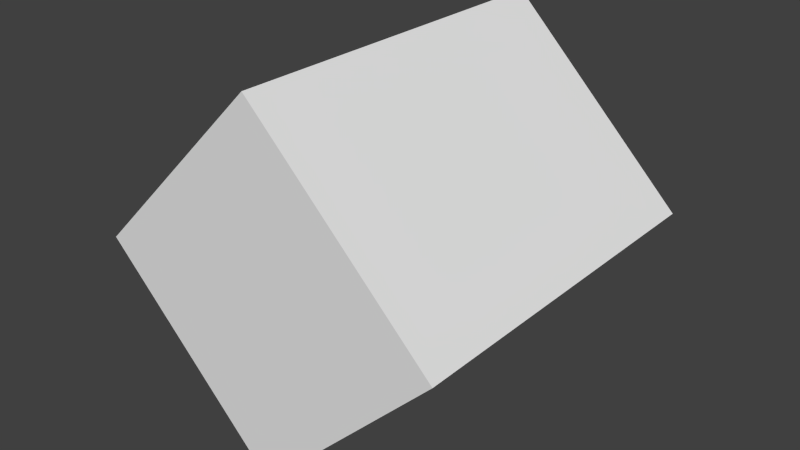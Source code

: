 # Source: models.blend  (saved by Blender 2.76.0; exported with 4.5.12 LTS)
import bpy
from mathutils import Matrix  # noqa: F401  (used for matrix-valued properties, if any)

bpy.ops.wm.read_factory_settings(use_empty=True)
scene = bpy.context.scene
scene.name = 'Scene'

# ---- collections
col_collection_1 = bpy.data.collections.new('Collection 1'); scene.collection.children.link(col_collection_1)
col_collection_1.hide_render = True
col_collection_1.hide_viewport = True
col_collection_2 = bpy.data.collections.new('Collection 2'); scene.collection.children.link(col_collection_2)
col_collection_3 = bpy.data.collections.new('Collection 3'); scene.collection.children.link(col_collection_3)
col_collection_3.hide_render = True
col_collection_3.hide_viewport = True
col_collection_4 = bpy.data.collections.new('Collection 4'); scene.collection.children.link(col_collection_4)
col_collection_4.hide_render = True
col_collection_4.hide_viewport = True
col_collection_5 = bpy.data.collections.new('Collection 5'); scene.collection.children.link(col_collection_5)
col_collection_5.hide_render = True
col_collection_5.hide_viewport = True
col_collection_6 = bpy.data.collections.new('Collection 6'); scene.collection.children.link(col_collection_6)
col_collection_6.hide_render = True
col_collection_6.hide_viewport = True

# ---- world
world_world = bpy.data.worlds.new('World'); scene.world = world_world
world_world.color = (0.05088, 0.05088, 0.05088)
world_world.use_sun_shadow = False
world_world.sun_shadow_jitter_overblur = 0.0
world_world.cycles.sampling_method = 'MANUAL'
world_world.cycles.sample_map_resolution = 256

# ---- meshes
me_heart = bpy.data.meshes.new('heart')
me_heart.from_pydata([(-1.0, -1.0, -1.0), (-1.0, -1.0, 1.0), (-1.0, 1.0, -1.0), (-1.0, 1.0, 1.0), (1.0, -1.0, -1.0), (1.0, -1.0, 1.0), (1.0, 1.0, -1.0), (1.0, 1.0, 1.0)], [], [(1, 3, 2, 0), (3, 7, 6, 2), (7, 5, 4, 6), (5, 1, 0, 4), (0, 2, 6, 4), (5, 7, 3, 1)])
_uv = me_heart.uv_layers.new(name='UVMap')
_uv.uv.foreach_set('vector', [0.2443, 0.9961, 0.00392, 0.9961, 0.005421, 0.7557, 0.2458, 0.7557, 0.2443, 0.9961, 0.00392, 0.9961, 0.005421, 0.7557, 0.2458, 0.7557, 0.2443, 0.9961, 0.00392, 0.9961, 0.005421, 0.7557, 0.2458, 0.7557, 0.2443, 0.9961, 0.00392, 0.9961, 0.005421, 0.7557, 0.2458, 0.7557, 0.2443, 0.9961, 0.00392, 0.9961, 0.005421, 0.7557, 0.2458, 0.7557, 0.2443, 0.9961, 0.00392, 0.9961, 0.00392, 0.7542, 0.2443, 0.7542])
me_heart.use_remesh_preserve_volume = False
me_heart.use_remesh_preserve_attributes = False
me_heart.use_mirror_vertex_groups = False
me_heart.update()
me_diamond = bpy.data.meshes.new('diamond')
me_diamond.from_pydata([(0.0, -1.0, -1.0), (0.0, -1.0, 1.0), (0.0, 1.0, -1.0), (0.0, 1.0, 1.0), (-1.0, -1.0, 0.0), (-1.0, 1.0, 0.0), (1.0, 1.0, 0.0), (1.0, -1.0, 0.0)], [], [(3, 5, 4, 1), (3, 1, 7, 6), (4, 5, 2, 0), (6, 2, 5, 3), (4, 0, 7, 1), (6, 7, 0, 2)])
_uv = me_diamond.uv_layers.new(name='UVMap')
_uv.uv.foreach_set('vector', [0.2552, 0.9932, 0.2565, 0.8738, 0.4954, 0.8765, 0.4941, 0.9959, 0.4941, 0.9959, 0.2552, 0.9932, 0.2565, 0.8738, 0.4954, 0.8765, 0.4954, 0.8765, 0.2565, 0.8738, 0.2579, 0.7544, 0.4968, 0.757, 0.2608, 0.8705, 0.3834, 0.7557, 0.4933, 0.8799, 0.3692, 0.9945, 0.2572, 0.873, 0.3794, 0.7557, 0.4951, 0.8796, 0.3714, 0.9953, 0.4954, 0.8765, 0.2565, 0.8738, 0.2579, 0.7544, 0.4968, 0.757])
me_diamond.use_remesh_preserve_volume = False
me_diamond.use_remesh_preserve_attributes = False
me_diamond.use_mirror_vertex_groups = False
me_diamond.update()
me_down_arrow = bpy.data.meshes.new('down arrow')
me_down_arrow.from_pydata([(0.0, -1.0, -1.0), (-1.0, -1.0, 1.0), (0.0, 1.0, -1.0), (-1.0, 1.0, 1.0), (1.0, -1.0, 1.0), (1.0, 1.0, 1.0)], [], [(1, 3, 2, 0), (5, 4, 0, 2), (4, 1, 0), (4, 5, 3, 1), (3, 5, 2)])
_uv = me_down_arrow.uv_layers.new(name='UVMap')
_uv.uv.foreach_set('vector', [0.7417, 0.9906, 0.5085, 0.9897, 0.5095, 0.7566, 0.7426, 0.7575, 0.7417, 0.9906, 0.5085, 0.9897, 0.5095, 0.7566, 0.7426, 0.7575, 0.7417, 0.9906, 0.5085, 0.9897, 0.6263, 0.7606, 0.7417, 0.9906, 0.5085, 0.9897, 0.5095, 0.7566, 0.7426, 0.7575, 0.7417, 0.9906, 0.5085, 0.9897, 0.6217, 0.7652])
me_down_arrow.use_remesh_preserve_volume = False
me_down_arrow.use_remesh_preserve_attributes = False
me_down_arrow.use_mirror_vertex_groups = False
me_down_arrow.update()
me_up_arrow = bpy.data.meshes.new('up arrow')
me_up_arrow.from_pydata([(-1.0, -1.0, -1.0), (0.0, -1.0, 1.0), (-1.0, 1.0, -1.0), (0.0, 1.0, 1.0), (1.0, -1.0, -1.0), (1.0, 1.0, -1.0)], [], [(1, 0, 2, 3), (3, 5, 4, 1), (0, 4, 5, 2), (1, 4, 0), (3, 2, 5)])
_uv = me_up_arrow.uv_layers.new(name='UVMap')
_uv.uv.foreach_set('vector', [0.9922, 0.9913, 0.9898, 0.7566, 0.755, 0.759, 0.7574, 0.9937, 0.9922, 0.9913, 0.9898, 0.7566, 0.755, 0.759, 0.7574, 0.9937, 0.9922, 0.9913, 0.9898, 0.7566, 0.755, 0.759, 0.7574, 0.9937, 0.8721, 0.9875, 0.9898, 0.7566, 0.755, 0.759, 0.8706, 0.9937, 0.9898, 0.7566, 0.755, 0.759])
me_up_arrow.use_remesh_preserve_volume = False
me_up_arrow.use_remesh_preserve_attributes = False
me_up_arrow.use_mirror_vertex_groups = False
me_up_arrow.update()
me_circle = bpy.data.meshes.new('circle')
me_circle.from_pydata([(-1.0, -1.0, -1.0), (-1.0, -1.0, 1.0), (-1.0, 1.0, -1.0), (-1.0, 1.0, 1.0), (1.0, -1.0, -1.0), (1.0, -1.0, 1.0), (1.0, 1.0, -1.0), (1.0, 1.0, 1.0)], [], [(1, 3, 2, 0), (3, 7, 6, 2), (7, 5, 4, 6), (5, 1, 0, 4), (0, 2, 6, 4), (5, 7, 3, 1)])
_uv = me_circle.uv_layers.new(name='UVMap')
_uv.uv.foreach_set('vector', [0.2419, 0.7448, 0.005597, 0.7457, 0.004749, 0.5094, 0.241, 0.5086, 0.2419, 0.7448, 0.005597, 0.7457, 0.004749, 0.5094, 0.241, 0.5086, 0.2419, 0.7448, 0.005597, 0.7457, 0.004749, 0.5094, 0.241, 0.5086, 0.2419, 0.7448, 0.005597, 0.7457, 0.004749, 0.5094, 0.241, 0.5086, 0.2419, 0.7448, 0.005597, 0.7457, 0.004749, 0.5094, 0.241, 0.5086, 0.2419, 0.7448, 0.005597, 0.7457, 0.004749, 0.5094, 0.241, 0.5086])
me_circle.use_remesh_preserve_volume = False
me_circle.use_remesh_preserve_attributes = False
me_circle.use_mirror_vertex_groups = False
me_circle.update()
me_star = bpy.data.meshes.new('star')
me_star.from_pydata([(-1.0, -1.0, -1.0), (-1.0, -1.0, 1.0), (-1.0, 1.0, -1.0), (-1.0, 1.0, 1.0), (1.0, -1.0, -1.0), (1.0, -1.0, 1.0), (1.0, 1.0, -1.0), (1.0, 1.0, 1.0)], [], [(1, 3, 2, 0), (3, 7, 6, 2), (7, 5, 4, 6), (5, 1, 0, 4), (0, 2, 6, 4), (5, 7, 3, 1)])
_uv = me_star.uv_layers.new(name='UVMap')
_uv.uv.foreach_set('vector', [0.494, 0.7417, 0.2583, 0.7451, 0.2549, 0.5094, 0.4906, 0.506, 0.494, 0.7417, 0.2583, 0.7451, 0.2549, 0.5094, 0.4906, 0.506, 0.494, 0.7417, 0.2583, 0.7451, 0.2549, 0.5094, 0.4906, 0.506, 0.494, 0.7417, 0.2583, 0.7451, 0.2549, 0.5094, 0.4906, 0.506, 0.494, 0.7417, 0.2583, 0.7451, 0.2549, 0.5094, 0.4906, 0.506, 0.494, 0.7417, 0.2583, 0.7451, 0.2549, 0.5094, 0.4906, 0.506])
me_star.use_remesh_preserve_volume = False
me_star.use_remesh_preserve_attributes = False
me_star.use_mirror_vertex_groups = False
me_star.update()

# ---- objects
ob_red = bpy.data.objects.new('red', me_heart)
ob_purple = bpy.data.objects.new('purple', me_diamond)
ob_blue = bpy.data.objects.new('blue', me_down_arrow)
ob_cyan = bpy.data.objects.new('cyan', me_up_arrow)
ob_green = bpy.data.objects.new('green', me_circle)
ob_yellow = bpy.data.objects.new('yellow', me_star)

# ---- transforms, parenting, visibility, modifiers, constraints
ob_red.location = (0.0, 0.0, 0.0)
ob_red.lineart.crease_threshold = 0.0
ob_purple.location = (0.0, 0.0, 0.0)
ob_purple.lineart.crease_threshold = 0.0
ob_blue.location = (0.0, 0.0, 0.0)
ob_blue.lineart.crease_threshold = 0.0
ob_cyan.location = (0.0, 0.0, 0.0)
ob_cyan.lineart.crease_threshold = 0.0
ob_green.location = (0.0, 0.0, 0.0)
ob_green.lineart.crease_threshold = 0.0
ob_yellow.location = (0.0, 0.0, 0.0)
ob_yellow.lineart.crease_threshold = 0.0

# ---- collection membership
col_collection_1.objects.link(ob_red)
col_collection_2.objects.link(ob_purple)
col_collection_3.objects.link(ob_blue)
col_collection_4.objects.link(ob_cyan)
col_collection_5.objects.link(ob_green)
col_collection_6.objects.link(ob_yellow)

# ---- scene / render settings (as saved in the file)
scene.frame_start = 1; scene.frame_end = 250; scene.frame_set(1)
scene.render.engine = 'BLENDER_EEVEE_NEXT'
scene.render.resolution_percentage = 50
scene.render.dither_intensity = 0.0
scene.cycles.use_denoising = False
scene.cycles.samples = 10
scene.cycles.sampling_pattern = 'TABULATED_SOBOL'
scene.cycles.light_sampling_threshold = 0.0
scene.cycles.use_adaptive_sampling = False
scene.cycles.use_light_tree = False
scene.cycles.blur_glossy = 0.0
scene.cycles.pixel_filter_type = 'GAUSSIAN'
scene.cycles.sample_clamp_indirect = 0.0
scene.view_settings.view_transform = 'Standard'
bpy.context.view_layer.update()

# ---- added for rendering (the .blend has no active camera and no usable light): camera, sun
cam_auto = bpy.data.cameras.new('AutoCamera')
cam_auto.lens = 50.0
cam_auto.sensor_width = 36.0
cam_auto.clip_end = 1000.0
ob_auto_camera = bpy.data.objects.new('AutoCamera', cam_auto)
scene.collection.objects.link(ob_auto_camera)
ob_auto_camera.location = (3.20507, -3.84609, 2.56406)
ob_auto_camera.rotation_euler = (1.09748, -7.21219e-08, 0.694738)
scene.camera = ob_auto_camera
light_auto_sun = bpy.data.lights.new('AutoSun', 'SUN')
light_auto_sun.energy = 3.0
light_auto_sun.angle = 0.0523599
ob_auto_sun = bpy.data.objects.new('AutoSun', light_auto_sun)
scene.collection.objects.link(ob_auto_sun)
ob_auto_sun.rotation_euler = (0.872665, 0.174533, 0.523599)
bpy.context.view_layer.update()
